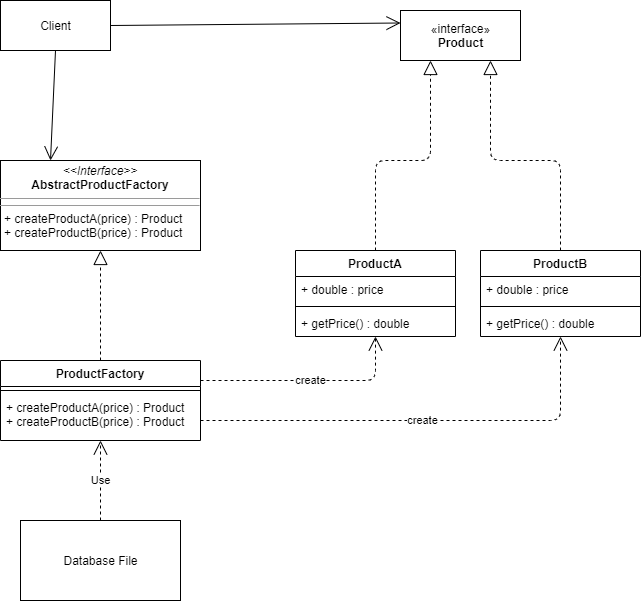

The diagram above was exported from draw.io. Its source (the exported page's mxGraphModel, read from the mxfile embedded in the PNG):
<mxGraphModel dx="1086" dy="806" grid="1" gridSize="10" guides="1" tooltips="1" connect="1" arrows="1" fold="1" page="1" pageScale="1" pageWidth="827" pageHeight="1169" math="0" shadow="0">
  <root>
    <mxCell id="WIyWlLk6GJQsqaUBKTNV-0" />
    <mxCell id="WIyWlLk6GJQsqaUBKTNV-1" parent="WIyWlLk6GJQsqaUBKTNV-0" />
    <mxCell id="3NEe5rl_qsXwaEGklZMy-0" value="&lt;div&gt;Client&lt;/div&gt;" style="html=1;" parent="WIyWlLk6GJQsqaUBKTNV-1" vertex="1">
      <mxGeometry x="80" y="40" width="110" height="50" as="geometry" />
    </mxCell>
    <mxCell id="3NEe5rl_qsXwaEGklZMy-1" value="&lt;p style=&quot;margin: 0px ; margin-top: 4px ; text-align: center&quot;&gt;&lt;i&gt;&amp;lt;&amp;lt;Interface&amp;gt;&amp;gt;&lt;/i&gt;&lt;br&gt;&lt;b&gt;AbstractProductFactory&lt;/b&gt;&lt;/p&gt;&lt;hr size=&quot;1&quot;&gt;&lt;hr size=&quot;1&quot;&gt;&lt;p style=&quot;margin: 0px ; margin-left: 4px&quot;&gt;+ createProductA(price) : Product&lt;/p&gt;&lt;p style=&quot;margin: 0px ; margin-left: 4px&quot;&gt;+ createProductB(price) : Product&lt;br&gt;&lt;/p&gt;" style="verticalAlign=top;align=left;overflow=fill;fontSize=12;fontFamily=Helvetica;html=1;" parent="WIyWlLk6GJQsqaUBKTNV-1" vertex="1">
      <mxGeometry x="80" y="200" width="200" height="90" as="geometry" />
    </mxCell>
    <mxCell id="3NEe5rl_qsXwaEGklZMy-3" value="«interface»&lt;br&gt;&lt;b&gt;Product&lt;/b&gt;" style="html=1;" parent="WIyWlLk6GJQsqaUBKTNV-1" vertex="1">
      <mxGeometry x="480" y="50" width="120" height="50" as="geometry" />
    </mxCell>
    <mxCell id="3NEe5rl_qsXwaEGklZMy-4" value="ProductFactory" style="swimlane;fontStyle=1;align=center;verticalAlign=top;childLayout=stackLayout;horizontal=1;startSize=26;horizontalStack=0;resizeParent=1;resizeParentMax=0;resizeLast=0;collapsible=1;marginBottom=0;" parent="WIyWlLk6GJQsqaUBKTNV-1" vertex="1">
      <mxGeometry x="80" y="400" width="200" height="80" as="geometry" />
    </mxCell>
    <mxCell id="3NEe5rl_qsXwaEGklZMy-6" value="" style="line;strokeWidth=1;fillColor=none;align=left;verticalAlign=middle;spacingTop=-1;spacingLeft=3;spacingRight=3;rotatable=0;labelPosition=right;points=[];portConstraint=eastwest;" parent="3NEe5rl_qsXwaEGklZMy-4" vertex="1">
      <mxGeometry y="26" width="200" height="8" as="geometry" />
    </mxCell>
    <mxCell id="3NEe5rl_qsXwaEGklZMy-7" value="+ createProductA(price) : Product&#10;+ createProductB(price) : Product&#10;" style="text;strokeColor=none;fillColor=none;align=left;verticalAlign=top;spacingLeft=4;spacingRight=4;overflow=hidden;rotatable=0;points=[[0,0.5],[1,0.5]];portConstraint=eastwest;" parent="3NEe5rl_qsXwaEGklZMy-4" vertex="1">
      <mxGeometry y="34" width="200" height="46" as="geometry" />
    </mxCell>
    <mxCell id="3NEe5rl_qsXwaEGklZMy-9" value="" style="endArrow=block;dashed=1;endFill=0;endSize=12;html=1;exitX=0.5;exitY=0;exitDx=0;exitDy=0;entryX=0.5;entryY=1;entryDx=0;entryDy=0;" parent="WIyWlLk6GJQsqaUBKTNV-1" source="3NEe5rl_qsXwaEGklZMy-4" target="3NEe5rl_qsXwaEGklZMy-1" edge="1">
      <mxGeometry width="160" relative="1" as="geometry">
        <mxPoint x="170" y="370" as="sourcePoint" />
        <mxPoint x="180" y="340" as="targetPoint" />
      </mxGeometry>
    </mxCell>
    <mxCell id="3NEe5rl_qsXwaEGklZMy-12" value="create" style="endArrow=open;endSize=12;dashed=1;html=1;exitX=1;exitY=0.25;exitDx=0;exitDy=0;entryX=0.5;entryY=1;entryDx=0;entryDy=0;entryPerimeter=0;" parent="WIyWlLk6GJQsqaUBKTNV-1" source="3NEe5rl_qsXwaEGklZMy-4" target="3NEe5rl_qsXwaEGklZMy-22" edge="1">
      <mxGeometry width="160" relative="1" as="geometry">
        <mxPoint x="250" y="420" as="sourcePoint" />
        <mxPoint x="440" y="390" as="targetPoint" />
        <Array as="points">
          <mxPoint x="455" y="420" />
        </Array>
      </mxGeometry>
    </mxCell>
    <mxCell id="3NEe5rl_qsXwaEGklZMy-13" value="create" style="endArrow=open;endSize=12;dashed=1;html=1;exitX=1;exitY=0.75;exitDx=0;exitDy=0;entryX=0.5;entryY=1;entryDx=0;entryDy=0;" parent="WIyWlLk6GJQsqaUBKTNV-1" source="3NEe5rl_qsXwaEGklZMy-4" target="3NEe5rl_qsXwaEGklZMy-23" edge="1">
      <mxGeometry width="160" relative="1" as="geometry">
        <mxPoint x="310" y="470" as="sourcePoint" />
        <mxPoint x="615" y="390" as="targetPoint" />
        <Array as="points">
          <mxPoint x="640" y="460" />
        </Array>
      </mxGeometry>
    </mxCell>
    <mxCell id="3NEe5rl_qsXwaEGklZMy-14" value="" style="endArrow=block;dashed=1;endFill=0;endSize=12;html=1;exitX=0.5;exitY=0;exitDx=0;exitDy=0;entryX=0.25;entryY=1;entryDx=0;entryDy=0;" parent="WIyWlLk6GJQsqaUBKTNV-1" target="3NEe5rl_qsXwaEGklZMy-3" edge="1">
      <mxGeometry width="160" relative="1" as="geometry">
        <mxPoint x="455" y="290" as="sourcePoint" />
        <mxPoint x="455" y="130" as="targetPoint" />
        <Array as="points">
          <mxPoint x="455" y="200" />
          <mxPoint x="510" y="200" />
        </Array>
      </mxGeometry>
    </mxCell>
    <mxCell id="3NEe5rl_qsXwaEGklZMy-15" value="" style="endArrow=block;dashed=1;endFill=0;endSize=12;html=1;exitX=0.5;exitY=0;exitDx=0;exitDy=0;entryX=0.75;entryY=1;entryDx=0;entryDy=0;" parent="WIyWlLk6GJQsqaUBKTNV-1" source="3NEe5rl_qsXwaEGklZMy-23" target="3NEe5rl_qsXwaEGklZMy-3" edge="1">
      <mxGeometry width="160" relative="1" as="geometry">
        <mxPoint x="615" y="290" as="sourcePoint" />
        <mxPoint x="580" y="130" as="targetPoint" />
        <Array as="points">
          <mxPoint x="640" y="200" />
          <mxPoint x="570" y="200" />
        </Array>
      </mxGeometry>
    </mxCell>
    <mxCell id="3NEe5rl_qsXwaEGklZMy-16" value="" style="endArrow=open;endFill=1;endSize=12;html=1;exitX=0.5;exitY=1;exitDx=0;exitDy=0;entryX=0.25;entryY=0;entryDx=0;entryDy=0;" parent="WIyWlLk6GJQsqaUBKTNV-1" source="3NEe5rl_qsXwaEGklZMy-0" target="3NEe5rl_qsXwaEGklZMy-1" edge="1">
      <mxGeometry width="160" relative="1" as="geometry">
        <mxPoint x="240" y="520" as="sourcePoint" />
        <mxPoint x="135" y="180" as="targetPoint" />
      </mxGeometry>
    </mxCell>
    <mxCell id="3NEe5rl_qsXwaEGklZMy-17" value="" style="endArrow=open;endFill=1;endSize=12;html=1;exitX=1;exitY=0.5;exitDx=0;exitDy=0;entryX=0;entryY=0.25;entryDx=0;entryDy=0;" parent="WIyWlLk6GJQsqaUBKTNV-1" source="3NEe5rl_qsXwaEGklZMy-0" target="3NEe5rl_qsXwaEGklZMy-3" edge="1">
      <mxGeometry width="160" relative="1" as="geometry">
        <mxPoint x="270" y="30" as="sourcePoint" />
        <mxPoint x="430" y="30" as="targetPoint" />
      </mxGeometry>
    </mxCell>
    <mxCell id="3NEe5rl_qsXwaEGklZMy-19" value="ProductA" style="swimlane;fontStyle=1;align=center;verticalAlign=top;childLayout=stackLayout;horizontal=1;startSize=26;horizontalStack=0;resizeParent=1;resizeParentMax=0;resizeLast=0;collapsible=1;marginBottom=0;" parent="WIyWlLk6GJQsqaUBKTNV-1" vertex="1">
      <mxGeometry x="375" y="290" width="160" height="86" as="geometry" />
    </mxCell>
    <mxCell id="3NEe5rl_qsXwaEGklZMy-20" value="+ double : price" style="text;strokeColor=none;fillColor=none;align=left;verticalAlign=top;spacingLeft=4;spacingRight=4;overflow=hidden;rotatable=0;points=[[0,0.5],[1,0.5]];portConstraint=eastwest;" parent="3NEe5rl_qsXwaEGklZMy-19" vertex="1">
      <mxGeometry y="26" width="160" height="26" as="geometry" />
    </mxCell>
    <mxCell id="3NEe5rl_qsXwaEGklZMy-21" value="" style="line;strokeWidth=1;fillColor=none;align=left;verticalAlign=middle;spacingTop=-1;spacingLeft=3;spacingRight=3;rotatable=0;labelPosition=right;points=[];portConstraint=eastwest;" parent="3NEe5rl_qsXwaEGklZMy-19" vertex="1">
      <mxGeometry y="52" width="160" height="8" as="geometry" />
    </mxCell>
    <mxCell id="3NEe5rl_qsXwaEGklZMy-22" value="+ getPrice() : double" style="text;strokeColor=none;fillColor=none;align=left;verticalAlign=top;spacingLeft=4;spacingRight=4;overflow=hidden;rotatable=0;points=[[0,0.5],[1,0.5]];portConstraint=eastwest;" parent="3NEe5rl_qsXwaEGklZMy-19" vertex="1">
      <mxGeometry y="60" width="160" height="26" as="geometry" />
    </mxCell>
    <mxCell id="3NEe5rl_qsXwaEGklZMy-23" value="ProductB" style="swimlane;fontStyle=1;align=center;verticalAlign=top;childLayout=stackLayout;horizontal=1;startSize=26;horizontalStack=0;resizeParent=1;resizeParentMax=0;resizeLast=0;collapsible=1;marginBottom=0;" parent="WIyWlLk6GJQsqaUBKTNV-1" vertex="1">
      <mxGeometry x="560" y="290" width="160" height="86" as="geometry" />
    </mxCell>
    <mxCell id="3NEe5rl_qsXwaEGklZMy-24" value="+ double : price" style="text;strokeColor=none;fillColor=none;align=left;verticalAlign=top;spacingLeft=4;spacingRight=4;overflow=hidden;rotatable=0;points=[[0,0.5],[1,0.5]];portConstraint=eastwest;" parent="3NEe5rl_qsXwaEGklZMy-23" vertex="1">
      <mxGeometry y="26" width="160" height="26" as="geometry" />
    </mxCell>
    <mxCell id="3NEe5rl_qsXwaEGklZMy-25" value="" style="line;strokeWidth=1;fillColor=none;align=left;verticalAlign=middle;spacingTop=-1;spacingLeft=3;spacingRight=3;rotatable=0;labelPosition=right;points=[];portConstraint=eastwest;" parent="3NEe5rl_qsXwaEGklZMy-23" vertex="1">
      <mxGeometry y="52" width="160" height="8" as="geometry" />
    </mxCell>
    <mxCell id="3NEe5rl_qsXwaEGklZMy-26" value="+ getPrice() : double" style="text;strokeColor=none;fillColor=none;align=left;verticalAlign=top;spacingLeft=4;spacingRight=4;overflow=hidden;rotatable=0;points=[[0,0.5],[1,0.5]];portConstraint=eastwest;" parent="3NEe5rl_qsXwaEGklZMy-23" vertex="1">
      <mxGeometry y="60" width="160" height="26" as="geometry" />
    </mxCell>
    <mxCell id="3NEe5rl_qsXwaEGklZMy-27" value="Database File" style="html=1;" parent="WIyWlLk6GJQsqaUBKTNV-1" vertex="1">
      <mxGeometry x="100" y="560" width="160" height="80" as="geometry" />
    </mxCell>
    <mxCell id="3NEe5rl_qsXwaEGklZMy-28" value="Use" style="endArrow=open;endSize=12;dashed=1;html=1;exitX=0.5;exitY=0;exitDx=0;exitDy=0;entryX=0.5;entryY=1;entryDx=0;entryDy=0;" parent="WIyWlLk6GJQsqaUBKTNV-1" source="3NEe5rl_qsXwaEGklZMy-27" target="3NEe5rl_qsXwaEGklZMy-4" edge="1">
      <mxGeometry width="160" relative="1" as="geometry">
        <mxPoint x="320" y="560" as="sourcePoint" />
        <mxPoint x="480" y="560" as="targetPoint" />
      </mxGeometry>
    </mxCell>
  </root>
</mxGraphModel>